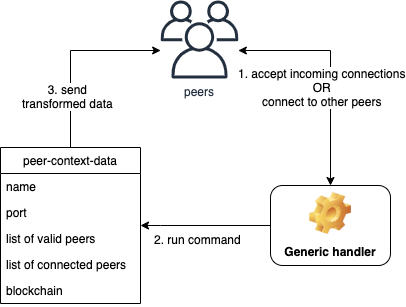

The diagram above was exported from draw.io. Its source (the exported page's mxGraphModel, read from the mxfile embedded in the PNG):
<mxGraphModel dx="1058" dy="622" grid="1" gridSize="10" guides="1" tooltips="1" connect="1" arrows="1" fold="1" page="1" pageScale="1" pageWidth="450" pageHeight="100" math="0" shadow="0">
  <root>
    <mxCell id="0" />
    <mxCell id="1" parent="0" />
    <mxCell id="0JRE5AifRBNSSUemjJWK-30" style="edgeStyle=orthogonalEdgeStyle;rounded=0;orthogonalLoop=1;jettySize=auto;html=1;exitX=0.5;exitY=0;exitDx=0;exitDy=0;" edge="1" parent="1" source="0JRE5AifRBNSSUemjJWK-3" target="0JRE5AifRBNSSUemjJWK-18">
      <mxGeometry relative="1" as="geometry">
        <Array as="points">
          <mxPoint x="80" y="67" />
        </Array>
      </mxGeometry>
    </mxCell>
    <mxCell id="0JRE5AifRBNSSUemjJWK-31" value="3. send&lt;br&gt;transformed data" style="text;html=1;align=center;verticalAlign=middle;resizable=0;points=[];labelBackgroundColor=#ffffff;" vertex="1" connectable="0" parent="0JRE5AifRBNSSUemjJWK-30">
      <mxGeometry x="-0.4492" y="3" relative="1" as="geometry">
        <mxPoint as="offset" />
      </mxGeometry>
    </mxCell>
    <mxCell id="0JRE5AifRBNSSUemjJWK-3" value="peer-context-data" style="swimlane;fontStyle=0;childLayout=stackLayout;horizontal=1;startSize=26;fillColor=none;horizontalStack=0;resizeParent=1;resizeParentMax=0;resizeLast=0;collapsible=1;marginBottom=0;" vertex="1" parent="1">
      <mxGeometry x="10" y="164" width="140" height="156" as="geometry">
        <mxRectangle x="20" y="150" width="130" height="26" as="alternateBounds" />
      </mxGeometry>
    </mxCell>
    <mxCell id="0JRE5AifRBNSSUemjJWK-4" value="name" style="text;strokeColor=none;fillColor=none;align=left;verticalAlign=top;spacingLeft=4;spacingRight=4;overflow=hidden;rotatable=0;points=[[0,0.5],[1,0.5]];portConstraint=eastwest;" vertex="1" parent="0JRE5AifRBNSSUemjJWK-3">
      <mxGeometry y="26" width="140" height="26" as="geometry" />
    </mxCell>
    <mxCell id="0JRE5AifRBNSSUemjJWK-12" value="port" style="text;strokeColor=none;fillColor=none;align=left;verticalAlign=top;spacingLeft=4;spacingRight=4;overflow=hidden;rotatable=0;points=[[0,0.5],[1,0.5]];portConstraint=eastwest;" vertex="1" parent="0JRE5AifRBNSSUemjJWK-3">
      <mxGeometry y="52" width="140" height="26" as="geometry" />
    </mxCell>
    <mxCell id="0JRE5AifRBNSSUemjJWK-11" value="list of valid peers" style="text;strokeColor=none;fillColor=none;align=left;verticalAlign=top;spacingLeft=4;spacingRight=4;overflow=hidden;rotatable=0;points=[[0,0.5],[1,0.5]];portConstraint=eastwest;" vertex="1" parent="0JRE5AifRBNSSUemjJWK-3">
      <mxGeometry y="78" width="140" height="26" as="geometry" />
    </mxCell>
    <mxCell id="0JRE5AifRBNSSUemjJWK-5" value="list of connected peers" style="text;strokeColor=none;fillColor=none;align=left;verticalAlign=top;spacingLeft=4;spacingRight=4;overflow=hidden;rotatable=0;points=[[0,0.5],[1,0.5]];portConstraint=eastwest;" vertex="1" parent="0JRE5AifRBNSSUemjJWK-3">
      <mxGeometry y="104" width="140" height="26" as="geometry" />
    </mxCell>
    <mxCell id="0JRE5AifRBNSSUemjJWK-6" value="blockchain" style="text;strokeColor=none;fillColor=none;align=left;verticalAlign=top;spacingLeft=4;spacingRight=4;overflow=hidden;rotatable=0;points=[[0,0.5],[1,0.5]];portConstraint=eastwest;" vertex="1" parent="0JRE5AifRBNSSUemjJWK-3">
      <mxGeometry y="130" width="140" height="26" as="geometry" />
    </mxCell>
    <mxCell id="0JRE5AifRBNSSUemjJWK-14" value="" style="edgeStyle=orthogonalEdgeStyle;rounded=0;orthogonalLoop=1;jettySize=auto;html=1;" edge="1" parent="1" source="0JRE5AifRBNSSUemjJWK-13" target="0JRE5AifRBNSSUemjJWK-11">
      <mxGeometry relative="1" as="geometry">
        <Array as="points">
          <mxPoint x="170" y="242" />
          <mxPoint x="170" y="242" />
        </Array>
      </mxGeometry>
    </mxCell>
    <mxCell id="0JRE5AifRBNSSUemjJWK-16" value="2. run command" style="text;html=1;align=center;verticalAlign=top;resizable=0;points=[];labelBackgroundColor=#ffffff;" vertex="1" connectable="0" parent="0JRE5AifRBNSSUemjJWK-14">
      <mxGeometry x="0.1178" y="1" relative="1" as="geometry">
        <mxPoint as="offset" />
      </mxGeometry>
    </mxCell>
    <mxCell id="0JRE5AifRBNSSUemjJWK-13" value="Generic handler" style="label;whiteSpace=wrap;html=1;align=center;verticalAlign=bottom;spacingLeft=0;spacingBottom=4;imageAlign=center;imageVerticalAlign=top;image=img/clipart/Gear_128x128.png" vertex="1" parent="1">
      <mxGeometry x="280" y="202" width="120" height="80" as="geometry" />
    </mxCell>
    <mxCell id="0JRE5AifRBNSSUemjJWK-23" style="edgeStyle=orthogonalEdgeStyle;rounded=0;orthogonalLoop=1;jettySize=auto;html=1;entryX=0.5;entryY=0;entryDx=0;entryDy=0;strokeColor=#000000;startArrow=classic;startFill=1;" edge="1" parent="1" source="0JRE5AifRBNSSUemjJWK-18" target="0JRE5AifRBNSSUemjJWK-13">
      <mxGeometry relative="1" as="geometry">
        <Array as="points">
          <mxPoint x="340" y="67" />
        </Array>
      </mxGeometry>
    </mxCell>
    <mxCell id="0JRE5AifRBNSSUemjJWK-24" value="1. accept incoming connections&lt;br&gt;OR&lt;br&gt;connect to other peers" style="text;html=1;align=center;verticalAlign=middle;resizable=0;points=[];labelBackgroundColor=#ffffff;" vertex="1" connectable="0" parent="0JRE5AifRBNSSUemjJWK-23">
      <mxGeometry x="-0.2566" y="1" relative="1" as="geometry">
        <mxPoint x="-1" y="37.14" as="offset" />
      </mxGeometry>
    </mxCell>
    <mxCell id="0JRE5AifRBNSSUemjJWK-18" value="peers" style="outlineConnect=0;fontColor=#232F3E;gradientColor=none;fillColor=#232F3E;strokeColor=none;dashed=0;verticalLabelPosition=bottom;verticalAlign=top;align=center;html=1;fontSize=12;fontStyle=0;aspect=fixed;pointerEvents=1;shape=mxgraph.aws4.users;" vertex="1" parent="1">
      <mxGeometry x="170" y="17" width="78" height="78" as="geometry" />
    </mxCell>
  </root>
</mxGraphModel>